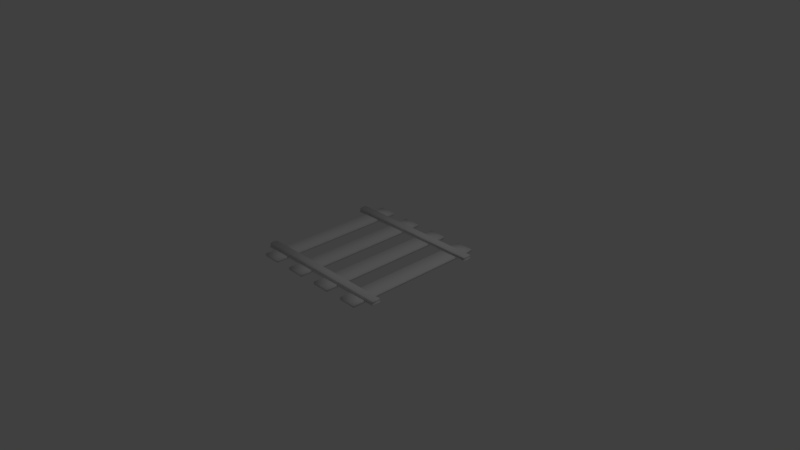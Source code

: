 # Source: Straight_Rail_v2.blend  (saved by Blender 2.78.0; exported with 4.5.12 LTS)
import bpy
from mathutils import Matrix  # noqa: F401  (used for matrix-valued properties, if any)

bpy.ops.wm.read_factory_settings(use_empty=True)
scene = bpy.context.scene
scene.name = 'Scene'

# ---- collections
col_collection_1 = bpy.data.collections.new('Collection 1'); scene.collection.children.link(col_collection_1)

# ---- materials (node trees are filled in below, after node groups)
mat_material = bpy.data.materials.new('Material')
mat_material.alpha_threshold = 0.0
mat_material.use_transparent_shadow = False
mat_material.roughness = 0.5
mat_material.line_color = (0.0, 0.0, 0.0, 1.0)

# ---- material node trees

# ---- world
world_world = bpy.data.worlds.new('World'); scene.world = world_world
world_world.color = (0.05088, 0.05088, 0.05088)
world_world.use_sun_shadow = False
world_world.sun_shadow_jitter_overblur = 0.0
world_world.cycles.sampling_method = 'MANUAL'

# ---- cameras
cam_camera = bpy.data.cameras.new('Camera')
cam_camera.clip_end = 100.0
cam_camera.lens = 35.0
cam_camera.sensor_width = 32.0
cam_camera.sensor_height = 18.0
cam_camera.ortho_scale = 7.314
cam_camera.dof.focus_distance = 0.0
cam_camera.dof.aperture_fstop = 128.0

# ---- lights
light_lamp = bpy.data.lights.new('Lamp', 'POINT')
light_lamp.transmission_factor = 0.0
light_lamp.cutoff_distance = 30.0
light_lamp.energy = 100.0
light_lamp.shadow_buffer_clip_start = 1.001
light_lamp.shadow_soft_size = 0.1
light_lamp.shadow_maximum_resolution = 0.006
light_lamp.use_absolute_resolution = True

# ---- meshes
me_cube = bpy.data.meshes.new('Cube')
me_cube.from_pydata([(0.8612, 1.0, 0.0), (0.8612, -1.0, 0.0), (-0.8612, -1.0, 0.0), (-0.8612, 1.0, 0.0), (0.8612, 1.0, 0.03462), (0.8612, -1.0, 0.03462), (-0.8612, -1.0, 0.03462), (-0.8612, 1.0, 0.03462), (0.6151, 1.0, 0.0), (0.3691, 1.0, 0.0), (0.123, 1.0, 0.0), (-0.123, 1.0, 0.0), (-0.3691, 1.0, 0.0), (-0.6151, 1.0, 0.0), (0.6151, -1.0, 0.0), (0.3691, -1.0, 0.0), (0.123, -1.0, 0.0), (-0.123, -1.0, 0.0), (-0.3691, -1.0, 0.0), (-0.6151, -1.0, 0.0), (0.6151, 1.0, 0.03462), (0.3691, 1.0, 0.03462), (0.123, 1.0, 0.03462), (-0.123, 1.0, 0.03462), (-0.3691, 1.0, 0.03462), (-0.6151, 1.0, 0.03462), (0.6151, -1.0, 0.03462), (0.3691, -1.0, 0.03462), (0.123, -1.0, 0.03462), (-0.123, -1.0, 0.03462), (-0.3691, -1.0, 0.03462), (-0.6151, -1.0, 0.03462), (0.8612, 0.8449, 0.0), (0.8612, 0.6973, 0.0), (0.8612, -0.6973, 0.0), (0.8612, -0.8449, 0.0), (-0.8612, -0.8449, 0.0), (-0.8612, -0.6973, 0.0), (-0.8612, 0.6973, 0.0), (-0.8612, 0.8449, 0.0), (0.8612, 0.8449, 0.03462), (0.8612, 0.6973, 0.03462), (0.8612, -0.6973, 0.03462), (0.8612, -0.8449, 0.03462), (-0.8612, -0.8449, 0.03462), (-0.8612, -0.6973, 0.03462), (-0.8612, 0.6973, 0.03462), (-0.8612, 0.8449, 0.03462), (0.6151, 0.8449, 0.03462), (0.6151, 0.6973, 0.03462), (0.6151, -0.6973, 0.03462), (0.6151, -0.8449, 0.03462), (0.3691, 0.8449, 0.03462), (0.3691, 0.6973, 0.03462), (0.3691, -0.6973, 0.03462), (0.3691, -0.8449, 0.03462), (0.123, 0.8449, 0.03462), (0.123, 0.6973, 0.03462), (0.123, -0.6973, 0.03462), (0.123, -0.8449, 0.03462), (-0.123, 0.8449, 0.03462), (-0.123, 0.6973, 0.03462), (-0.123, -0.6973, 0.03462), (-0.123, -0.8449, 0.03462), (-0.3691, 0.8449, 0.03462), (-0.3691, 0.6973, 0.03462), (-0.3691, -0.6973, 0.03462), (-0.3691, -0.8449, 0.03462), (-0.6151, 0.8449, 0.03462), (-0.6151, 0.6973, 0.03462), (-0.6151, -0.6973, 0.03462), (-0.6151, -0.8449, 0.03462), (0.6151, -0.8449, 0.0), (0.6151, -0.6973, 0.0), (0.6151, 0.6973, 0.0), (0.6151, 0.8449, 0.0), (0.3691, -0.8449, 0.0), (0.3691, -0.6973, 0.0), (0.3691, 0.6973, 0.0), (0.3691, 0.8449, 0.0), (0.123, -0.8449, 0.0), (0.123, -0.6973, 0.0), (0.123, 0.6973, 0.0), (0.123, 0.8449, 0.0), (-0.123, -0.8449, 0.0), (-0.123, -0.6973, 0.0), (-0.123, 0.6973, 0.0), (-0.123, 0.8449, 0.0), (-0.3691, -0.8449, 0.0), (-0.3691, -0.6973, 0.0), (-0.3691, 0.6973, 0.0), (-0.3691, 0.8449, 0.0), (-0.6151, -0.8449, 0.0), (-0.6151, -0.6973, 0.0), (-0.6151, 0.6973, 0.0), (-0.6151, 0.8449, 0.0), (-0.3691, -0.8449, 0.03462), (0.8612, 0.8449, 0.03462), (0.8612, 0.6973, 0.03462), (0.8612, -0.6973, 0.03462), (0.8612, -0.8449, 0.03462), (-0.8612, -0.8449, 0.03462), (-0.8612, -0.6973, 0.03462), (-0.8612, 0.6973, 0.03462), (-0.8612, 0.8449, 0.03462), (0.6151, 0.8449, 0.03462), (0.6151, 0.6973, 0.03462), (0.6151, -0.6973, 0.03462), (0.6151, -0.8449, 0.03462), (0.3691, 0.8449, 0.03462), (0.3691, 0.6973, 0.03462), (0.3691, -0.6973, 0.03462), (0.3691, -0.8449, 0.03462), (0.123, 0.8449, 0.03462), (0.123, 0.6973, 0.03462), (0.123, -0.6973, 0.03462), (0.123, -0.8449, 0.03462), (-0.123, 0.8449, 0.03462), (-0.123, 0.6973, 0.03462), (-0.123, -0.6973, 0.03462), (-0.123, -0.8449, 0.03462), (-0.3691, 0.8449, 0.03462), (-0.3691, 0.6973, 0.03462), (-0.3691, -0.6973, 0.03462), (-0.6151, 0.8449, 0.03462), (-0.6151, 0.6973, 0.03462), (-0.6151, -0.6973, 0.03462), (-0.6151, -0.8449, 0.03462), (-0.3691, -0.8449, 0.01796), (0.8612, 0.8449, 0.01796), (0.8612, 0.6973, 0.01796), (0.8612, -0.6973, 0.01796), (0.8612, -0.8449, 0.01796), (-0.8612, -0.8449, 0.01796), (-0.8612, -0.6973, 0.01796), (-0.8612, 0.6973, 0.01796), (-0.8612, 0.8449, 0.01796), (0.6151, 0.8449, 0.01796), (0.6151, 0.6973, 0.01796), (0.6151, -0.6973, 0.01796), (0.6151, -0.8449, 0.01796), (0.3691, 0.8449, 0.01796), (0.3691, 0.6973, 0.01796), (0.3691, -0.6973, 0.01796), (0.3691, -0.8449, 0.01796), (0.123, 0.8449, 0.01796), (0.123, 0.6973, 0.01796), (0.123, -0.6973, 0.01796), (0.123, -0.8449, 0.01796), (-0.123, 0.8449, 0.01796), (-0.123, 0.6973, 0.01796), (-0.123, -0.6973, 0.01796), (-0.123, -0.8449, 0.01796), (-0.3691, 0.8449, 0.01796), (-0.3691, 0.6973, 0.01796), (-0.3691, -0.6973, 0.01796), (-0.6151, 0.8449, 0.01796), (-0.6151, 0.6973, 0.01796), (-0.6151, -0.6973, 0.01796), (-0.6151, -0.8449, 0.01796), (-0.9977, -0.8379, 0.0192), (-0.9977, -0.7934, 0.07871), (-0.9977, -0.7051, 0.0192), (-0.9977, -0.7496, 0.07871), (0.9993, -0.8379, 0.0192), (0.9993, -0.7934, 0.07871), (0.9993, -0.7051, 0.0192), (0.9993, -0.7496, 0.07871), (-0.9977, -0.8315, 0.02875), (-0.9977, -0.8208, 0.04895), (-0.9977, -0.8299, 0.06383), (-0.9977, -0.7131, 0.06383), (-0.9977, -0.7222, 0.04895), (-0.9977, -0.7116, 0.02875), (0.9993, -0.7131, 0.06383), (0.9993, -0.7222, 0.04895), (0.9993, -0.7116, 0.02875), (0.9993, -0.8299, 0.06383), (0.9993, -0.8208, 0.04895), (0.9993, -0.8315, 0.02875), (-0.9977, -0.7067, 0.02397), (0.9993, -0.7067, 0.02397), (0.9993, -0.8363, 0.02397), (-0.9977, -0.8363, 0.02397), (-0.9977, -0.8271, 0.06879), (-0.9977, -0.8168, 0.07375), (-0.9977, -0.7262, 0.07375), (-0.9977, -0.716, 0.06879), (0.9993, -0.7262, 0.07375), (0.9993, -0.716, 0.06879), (0.9993, -0.8168, 0.07375), (0.9993, -0.8271, 0.06879), (-0.9977, -0.8324, 0.05639), (-0.9977, -0.7106, 0.05639), (0.9993, -0.7106, 0.05639), (0.9993, -0.8324, 0.05639), (-0.9977, -0.8245, 0.03548), (-0.9977, -0.8231, 0.04222), (-0.9977, -0.7199, 0.04222), (-0.9977, -0.7185, 0.03548), (0.9993, -0.7199, 0.04222), (0.9993, -0.7185, 0.03548), (0.9993, -0.8231, 0.04222), (0.9993, -0.8245, 0.03548), (-0.9977, 0.7047, 0.0192), (-0.9977, 0.7492, 0.07871), (-0.9977, 0.8375, 0.0192), (-0.9977, 0.793, 0.07871), (0.9993, 0.7047, 0.0192), (0.9993, 0.7492, 0.07871), (0.9993, 0.8375, 0.0192), (0.9993, 0.793, 0.07871), (-0.9977, 0.7111, 0.02875), (-0.9977, 0.7218, 0.04895), (-0.9977, 0.7127, 0.06383), (-0.9977, 0.8295, 0.06383), (-0.9977, 0.8204, 0.04895), (-0.9977, 0.8311, 0.02875), (0.9993, 0.8295, 0.06383), (0.9993, 0.8204, 0.04895), (0.9993, 0.8311, 0.02875), (0.9993, 0.7127, 0.06383), (0.9993, 0.7218, 0.04895), (0.9993, 0.7111, 0.02875), (-0.9977, 0.8359, 0.02397), (0.9993, 0.8359, 0.02397), (0.9993, 0.7063, 0.02397), (-0.9977, 0.7063, 0.02397), (-0.9977, 0.7155, 0.06879), (-0.9977, 0.7258, 0.07375), (-0.9977, 0.8164, 0.07375), (-0.9977, 0.8267, 0.06879), (0.9993, 0.8164, 0.07375), (0.9993, 0.8267, 0.06879), (0.9993, 0.7258, 0.07375), (0.9993, 0.7155, 0.06879), (-0.9977, 0.7102, 0.05639), (-0.9977, 0.832, 0.05639), (0.9993, 0.832, 0.05639), (0.9993, 0.7102, 0.05639), (-0.9977, 0.7181, 0.03548), (-0.9977, 0.7195, 0.04222), (-0.9977, 0.8227, 0.04222), (-0.9977, 0.8241, 0.03548), (0.9993, 0.8227, 0.04222), (0.9993, 0.8241, 0.03548), (0.9993, 0.7195, 0.04222), (0.9993, 0.7181, 0.03548)], [], [(92, 19, 2, 36), (71, 44, 6, 31), (35, 43, 5, 1), (19, 31, 6, 2), (39, 47, 7, 3), (25, 13, 3, 7), (4, 0, 8, 20), (21, 9, 10, 22), (23, 11, 12, 24), (1, 5, 26, 14), (15, 27, 28, 16), (17, 29, 30, 18), (43, 51, 26, 5), (55, 59, 28, 27), (63, 67, 30, 29), (35, 1, 14, 72), (76, 15, 16, 80), (84, 17, 18, 88), (11, 87, 91, 12), (87, 86, 90, 91), (86, 85, 89, 90), (85, 84, 88, 89), (9, 79, 83, 10), (79, 78, 82, 83), (78, 77, 81, 82), (77, 76, 80, 81), (0, 32, 75, 8), (32, 33, 74, 75), (33, 34, 73, 74), (34, 35, 72, 73), (54, 58, 115, 111), (23, 24, 64, 60), (61, 65, 66, 62), (57, 53, 110, 114), (52, 56, 113, 109), (21, 22, 56, 52), (53, 57, 58, 54), (51, 43, 100, 108), (4, 20, 48, 40), (42, 50, 107, 99), (41, 49, 50, 42), (44, 71, 127, 101), (2, 6, 44, 36), (37, 36, 133, 134), (37, 45, 46, 38), (39, 38, 135, 136), (0, 4, 40, 32), (33, 41, 42, 34), (35, 34, 131, 132), (25, 7, 47, 68), (69, 46, 45, 70), (49, 41, 98, 106), (13, 95, 39, 3), (95, 94, 38, 39), (94, 93, 37, 38), (93, 92, 36, 37), (108, 100, 132, 140), (99, 107, 139, 131), (106, 98, 130, 138), (96, 120, 152, 128), (97, 105, 137, 129), (119, 123, 155, 151), (122, 118, 150, 154), (117, 121, 153, 149), (59, 55, 112, 116), (60, 64, 121, 117), (65, 61, 118, 122), (68, 47, 104, 124), (62, 66, 123, 119), (46, 69, 125, 103), (40, 48, 105, 97), (67, 63, 120, 96), (70, 45, 102, 126), (149, 153, 154, 150), (151, 155, 128, 152), (141, 145, 146, 142), (143, 147, 148, 144), (129, 137, 138, 130), (131, 139, 140, 132), (156, 136, 135, 157), (158, 134, 133, 159), (124, 104, 136, 156), (103, 125, 157, 135), (109, 113, 145, 141), (126, 102, 134, 158), (114, 110, 142, 146), (101, 127, 159, 133), (111, 115, 147, 143), (116, 112, 144, 148), (33, 32, 129, 130), (185, 161, 163, 186), (186, 163, 167, 188), (188, 167, 165, 190), (190, 165, 161, 185), (162, 166, 164, 160), (167, 163, 161, 165), (182, 179, 168, 183), (202, 178, 169, 197), (195, 177, 170, 192), (181, 176, 179, 182), (200, 175, 178, 202), (194, 174, 177, 195), (180, 173, 176, 181), (198, 172, 175, 200), (193, 171, 174, 194), (183, 168, 173, 180), (197, 169, 172, 198), (192, 170, 171, 193), (160, 183, 180, 162), (162, 180, 181, 166), (166, 181, 182, 164), (164, 182, 183, 160), (177, 191, 184, 170), (191, 190, 185, 184), (174, 189, 191, 177), (189, 188, 190, 191), (171, 187, 189, 174), (187, 186, 188, 189), (170, 184, 187, 171), (184, 185, 186, 187), (169, 192, 193, 172), (172, 193, 194, 175), (175, 194, 195, 178), (178, 195, 192, 169), (168, 196, 199, 173), (196, 197, 198, 199), (173, 199, 201, 176), (199, 198, 200, 201), (176, 201, 203, 179), (201, 200, 202, 203), (179, 203, 196, 168), (203, 202, 197, 196), (229, 205, 207, 230), (230, 207, 211, 232), (232, 211, 209, 234), (234, 209, 205, 229), (206, 210, 208, 204), (211, 207, 205, 209), (226, 223, 212, 227), (246, 222, 213, 241), (239, 221, 214, 236), (225, 220, 223, 226), (244, 219, 222, 246), (238, 218, 221, 239), (224, 217, 220, 225), (242, 216, 219, 244), (237, 215, 218, 238), (227, 212, 217, 224), (241, 213, 216, 242), (236, 214, 215, 237), (204, 227, 224, 206), (206, 224, 225, 210), (210, 225, 226, 208), (208, 226, 227, 204), (221, 235, 228, 214), (235, 234, 229, 228), (218, 233, 235, 221), (233, 232, 234, 235), (215, 231, 233, 218), (231, 230, 232, 233), (214, 228, 231, 215), (228, 229, 230, 231), (213, 236, 237, 216), (216, 237, 238, 219), (219, 238, 239, 222), (222, 239, 236, 213), (212, 240, 243, 217), (240, 241, 242, 243), (217, 243, 245, 220), (243, 242, 244, 245), (220, 245, 247, 223), (245, 244, 246, 247), (223, 247, 240, 212), (247, 246, 241, 240), (69, 70, 93, 94), (94, 95, 156, 157), (25, 68, 95, 13), (19, 92, 71, 31), (61, 62, 85, 86), (17, 84, 63, 29), (92, 93, 158, 159), (84, 85, 151, 152), (86, 87, 149, 150), (23, 60, 87, 11), (24, 12, 91, 64), (90, 154, 153, 91), (65, 90, 89, 66), (88, 128, 155, 89), (18, 30, 67, 88), (16, 28, 59, 80), (80, 148, 147, 81), (57, 82, 81, 58), (22, 10, 83, 56), (82, 146, 145, 83), (21, 52, 79, 9), (78, 79, 141, 142), (53, 54, 77, 78), (15, 76, 55, 27), (76, 77, 143, 144), (14, 26, 51, 72), (72, 140, 139, 73), (49, 74, 73, 50), (20, 8, 75, 48), (74, 138, 137, 75)])
me_cube.polygons.foreach_set('use_smooth', [True] * 204)
me_cube.materials.append(mat_material)
me_cube.use_remesh_preserve_volume = False
me_cube.use_remesh_preserve_attributes = False
me_cube.use_mirror_vertex_groups = False
me_cube.update()

# ---- objects
ob_cube = bpy.data.objects.new('Cube', me_cube)
ob_lamp = bpy.data.objects.new('Lamp', light_lamp)
ob_camera = bpy.data.objects.new('Camera', cam_camera)

# ---- transforms, parenting, visibility, modifiers, constraints
ob_cube.location = (0.0, 0.0, 0.0)
ob_cube.lock_rotations_4d = False
ob_cube.empty_display_type = 'ARROWS'
ob_cube.lineart.crease_threshold = 0.0
ob_lamp.location = (4.076, 1.005, 5.904)
ob_lamp.rotation_euler = (0.6503, 0.05522, 1.866)
ob_lamp.lock_rotations_4d = False
ob_lamp.empty_display_type = 'ARROWS'
ob_lamp.color = (0.0, 0.0, 0.0, 0.0)
ob_lamp.lineart.crease_threshold = 0.0
ob_camera.location = (7.481, -6.508, 5.344)
ob_camera.rotation_euler = (1.109, 0.0, 0.8149)
ob_camera.lock_rotations_4d = False
ob_camera.empty_display_type = 'ARROWS'
ob_camera.color = (0.0, 0.0, 0.0, 0.0)
ob_camera.display_type = 'WIRE'
ob_camera.lineart.crease_threshold = 0.0

# ---- collection membership
col_collection_1.objects.link(ob_cube)
col_collection_1.objects.link(ob_lamp)
col_collection_1.objects.link(ob_camera)

# ---- scene / render settings (as saved in the file)
scene.camera = ob_camera
scene.frame_start = 1; scene.frame_end = 250; scene.frame_set(4)
scene.render.engine = 'BLENDER_EEVEE_NEXT'
scene.render.resolution_percentage = 50
scene.render.dither_intensity = 0.0
scene.cycles.use_denoising = False
scene.cycles.samples = 128
scene.cycles.sampling_pattern = 'TABULATED_SOBOL'
scene.cycles.light_sampling_threshold = 0.0
scene.cycles.use_adaptive_sampling = False
scene.cycles.use_light_tree = False
scene.cycles.blur_glossy = 0.0
scene.cycles.sample_clamp_indirect = 0.0
scene.view_settings.view_transform = 'Standard'
bpy.context.view_layer.update()

